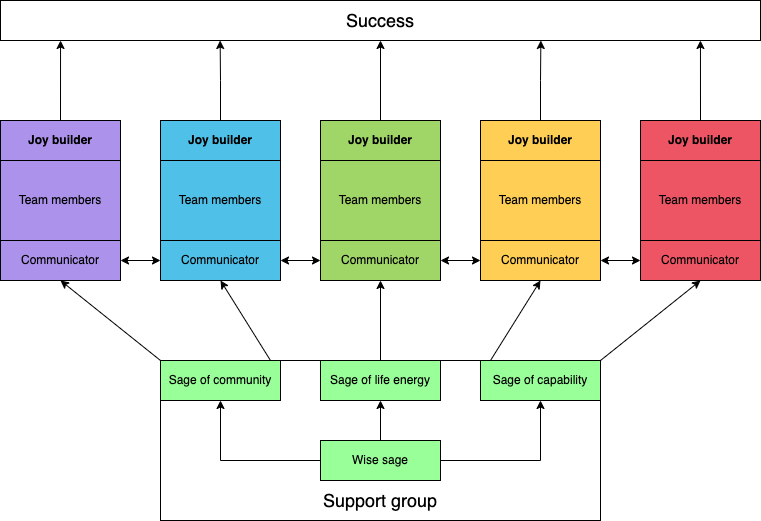

The diagram above was exported from draw.io. Its source (the exported page's mxGraphModel, read from the mxfile embedded in the PNG):
<mxGraphModel dx="1258" dy="741" grid="1" gridSize="10" guides="1" tooltips="1" connect="1" arrows="1" fold="1" page="1" pageScale="1" pageWidth="1169" pageHeight="827" math="0" shadow="0">
  <root>
    <mxCell id="0" />
    <mxCell id="1" parent="0" />
    <mxCell id="pT5YKi8zZJ088qD8i3Px-28" value="" style="rounded=0;whiteSpace=wrap;html=1;" parent="1" vertex="1">
      <mxGeometry x="360" y="440" width="440" height="160" as="geometry" />
    </mxCell>
    <mxCell id="pT5YKi8zZJ088qD8i3Px-5" style="edgeStyle=orthogonalEdgeStyle;rounded=0;orthogonalLoop=1;jettySize=auto;html=1;exitX=0.5;exitY=0;exitDx=0;exitDy=0;entryX=0.5;entryY=1;entryDx=0;entryDy=0;" parent="1" source="pT5YKi8zZJ088qD8i3Px-1" target="pT5YKi8zZJ088qD8i3Px-3" edge="1">
      <mxGeometry relative="1" as="geometry" />
    </mxCell>
    <mxCell id="pT5YKi8zZJ088qD8i3Px-6" style="edgeStyle=orthogonalEdgeStyle;rounded=0;orthogonalLoop=1;jettySize=auto;html=1;exitX=1;exitY=0.5;exitDx=0;exitDy=0;entryX=0.5;entryY=1;entryDx=0;entryDy=0;" parent="1" source="pT5YKi8zZJ088qD8i3Px-1" target="pT5YKi8zZJ088qD8i3Px-2" edge="1">
      <mxGeometry relative="1" as="geometry" />
    </mxCell>
    <mxCell id="pT5YKi8zZJ088qD8i3Px-7" style="edgeStyle=orthogonalEdgeStyle;rounded=0;orthogonalLoop=1;jettySize=auto;html=1;exitX=0;exitY=0.5;exitDx=0;exitDy=0;entryX=0.5;entryY=1;entryDx=0;entryDy=0;" parent="1" source="pT5YKi8zZJ088qD8i3Px-1" target="pT5YKi8zZJ088qD8i3Px-4" edge="1">
      <mxGeometry relative="1" as="geometry" />
    </mxCell>
    <mxCell id="pT5YKi8zZJ088qD8i3Px-1" value="Wise sage" style="rounded=0;whiteSpace=wrap;html=1;fillColor=#99FF99;" parent="1" vertex="1">
      <mxGeometry x="520" y="520" width="120" height="40" as="geometry" />
    </mxCell>
    <mxCell id="pT5YKi8zZJ088qD8i3Px-2" value="Sage of capability" style="rounded=0;whiteSpace=wrap;html=1;fillColor=#99FF99;" parent="1" vertex="1">
      <mxGeometry x="680" y="440" width="120" height="40" as="geometry" />
    </mxCell>
    <mxCell id="pT5YKi8zZJ088qD8i3Px-3" value="Sage of life energy" style="rounded=0;whiteSpace=wrap;html=1;fillColor=#99FF99;" parent="1" vertex="1">
      <mxGeometry x="520" y="440" width="120" height="40" as="geometry" />
    </mxCell>
    <mxCell id="pT5YKi8zZJ088qD8i3Px-4" value="Sage of community" style="rounded=0;whiteSpace=wrap;html=1;fillColor=#99FF99;" parent="1" vertex="1">
      <mxGeometry x="360" y="440" width="120" height="40" as="geometry" />
    </mxCell>
    <mxCell id="geH5l1dK48BgmDLCRVRE-3" style="edgeStyle=orthogonalEdgeStyle;rounded=0;orthogonalLoop=1;jettySize=auto;html=1;exitX=0.5;exitY=0;exitDx=0;exitDy=0;entryX=0.079;entryY=1;entryDx=0;entryDy=0;entryPerimeter=0;" edge="1" parent="1" source="pT5YKi8zZJ088qD8i3Px-24" target="geH5l1dK48BgmDLCRVRE-2">
      <mxGeometry relative="1" as="geometry" />
    </mxCell>
    <mxCell id="pT5YKi8zZJ088qD8i3Px-24" value="&lt;b&gt;Joy builder&lt;/b&gt;" style="rounded=0;whiteSpace=wrap;html=1;fillColor=#AC92EB;" parent="1" vertex="1">
      <mxGeometry x="200" y="200" width="120" height="40" as="geometry" />
    </mxCell>
    <mxCell id="pT5YKi8zZJ088qD8i3Px-25" value="Communicator" style="rounded=0;whiteSpace=wrap;html=1;fillColor=#AC92EB;" parent="1" vertex="1">
      <mxGeometry x="200" y="320" width="120" height="40" as="geometry" />
    </mxCell>
    <mxCell id="pT5YKi8zZJ088qD8i3Px-27" value="Team members" style="rounded=0;whiteSpace=wrap;html=1;fillColor=#AC92EB;" parent="1" vertex="1">
      <mxGeometry x="200" y="240" width="120" height="80" as="geometry" />
    </mxCell>
    <mxCell id="geH5l1dK48BgmDLCRVRE-4" style="edgeStyle=orthogonalEdgeStyle;rounded=0;orthogonalLoop=1;jettySize=auto;html=1;exitX=0.5;exitY=0;exitDx=0;exitDy=0;entryX=0.289;entryY=1;entryDx=0;entryDy=0;entryPerimeter=0;" edge="1" parent="1" source="pT5YKi8zZJ088qD8i3Px-29" target="geH5l1dK48BgmDLCRVRE-2">
      <mxGeometry relative="1" as="geometry" />
    </mxCell>
    <mxCell id="pT5YKi8zZJ088qD8i3Px-29" value="&lt;b&gt;Joy builder&lt;/b&gt;" style="rounded=0;whiteSpace=wrap;html=1;fillColor=#4FC1E8;" parent="1" vertex="1">
      <mxGeometry x="360" y="200" width="120" height="40" as="geometry" />
    </mxCell>
    <mxCell id="pT5YKi8zZJ088qD8i3Px-30" value="Communicator" style="rounded=0;whiteSpace=wrap;html=1;fillColor=#4FC1E8;" parent="1" vertex="1">
      <mxGeometry x="360" y="320" width="120" height="40" as="geometry" />
    </mxCell>
    <mxCell id="pT5YKi8zZJ088qD8i3Px-32" value="Team members" style="rounded=0;whiteSpace=wrap;html=1;fillColor=#4FC1E8;" parent="1" vertex="1">
      <mxGeometry x="360" y="240" width="120" height="80" as="geometry" />
    </mxCell>
    <mxCell id="geH5l1dK48BgmDLCRVRE-5" style="edgeStyle=orthogonalEdgeStyle;rounded=0;orthogonalLoop=1;jettySize=auto;html=1;exitX=0.5;exitY=0;exitDx=0;exitDy=0;entryX=0.5;entryY=1;entryDx=0;entryDy=0;" edge="1" parent="1" source="pT5YKi8zZJ088qD8i3Px-33" target="geH5l1dK48BgmDLCRVRE-2">
      <mxGeometry relative="1" as="geometry" />
    </mxCell>
    <mxCell id="pT5YKi8zZJ088qD8i3Px-33" value="&lt;b&gt;Joy builder&lt;/b&gt;" style="rounded=0;whiteSpace=wrap;html=1;fillColor=#A0D568;" parent="1" vertex="1">
      <mxGeometry x="520" y="200" width="120" height="40" as="geometry" />
    </mxCell>
    <mxCell id="pT5YKi8zZJ088qD8i3Px-34" value="Communicator" style="rounded=0;whiteSpace=wrap;html=1;fillColor=#A0D568;" parent="1" vertex="1">
      <mxGeometry x="520" y="320" width="120" height="40" as="geometry" />
    </mxCell>
    <mxCell id="pT5YKi8zZJ088qD8i3Px-36" value="Team members" style="rounded=0;whiteSpace=wrap;html=1;fillColor=#A0D568;" parent="1" vertex="1">
      <mxGeometry x="520" y="240" width="120" height="80" as="geometry" />
    </mxCell>
    <mxCell id="geH5l1dK48BgmDLCRVRE-6" style="edgeStyle=orthogonalEdgeStyle;rounded=0;orthogonalLoop=1;jettySize=auto;html=1;exitX=0.5;exitY=0;exitDx=0;exitDy=0;entryX=0.711;entryY=1;entryDx=0;entryDy=0;entryPerimeter=0;" edge="1" parent="1" source="pT5YKi8zZJ088qD8i3Px-37" target="geH5l1dK48BgmDLCRVRE-2">
      <mxGeometry relative="1" as="geometry" />
    </mxCell>
    <mxCell id="pT5YKi8zZJ088qD8i3Px-37" value="&lt;b&gt;Joy builder&lt;/b&gt;" style="rounded=0;whiteSpace=wrap;html=1;fillColor=#FFCE54;" parent="1" vertex="1">
      <mxGeometry x="680" y="200" width="120" height="40" as="geometry" />
    </mxCell>
    <mxCell id="pT5YKi8zZJ088qD8i3Px-38" value="Communicator" style="rounded=0;whiteSpace=wrap;html=1;fillColor=#FFCE54;" parent="1" vertex="1">
      <mxGeometry x="680" y="320" width="120" height="40" as="geometry" />
    </mxCell>
    <mxCell id="pT5YKi8zZJ088qD8i3Px-40" value="Team members" style="rounded=0;whiteSpace=wrap;html=1;fillColor=#FFCE54;" parent="1" vertex="1">
      <mxGeometry x="680" y="240" width="120" height="80" as="geometry" />
    </mxCell>
    <mxCell id="geH5l1dK48BgmDLCRVRE-8" style="edgeStyle=orthogonalEdgeStyle;rounded=0;orthogonalLoop=1;jettySize=auto;html=1;exitX=0.5;exitY=0;exitDx=0;exitDy=0;entryX=0.921;entryY=1;entryDx=0;entryDy=0;entryPerimeter=0;" edge="1" parent="1" source="pT5YKi8zZJ088qD8i3Px-41" target="geH5l1dK48BgmDLCRVRE-2">
      <mxGeometry relative="1" as="geometry" />
    </mxCell>
    <mxCell id="pT5YKi8zZJ088qD8i3Px-41" value="&lt;b&gt;Joy builder&lt;/b&gt;" style="rounded=0;whiteSpace=wrap;html=1;fillColor=#ED5564;" parent="1" vertex="1">
      <mxGeometry x="840" y="200" width="120" height="40" as="geometry" />
    </mxCell>
    <mxCell id="pT5YKi8zZJ088qD8i3Px-42" value="Communicator" style="rounded=0;whiteSpace=wrap;html=1;fillColor=#ED5564;" parent="1" vertex="1">
      <mxGeometry x="840" y="320" width="120" height="40" as="geometry" />
    </mxCell>
    <mxCell id="pT5YKi8zZJ088qD8i3Px-44" value="Team members" style="rounded=0;whiteSpace=wrap;html=1;fillColor=#ED5564;" parent="1" vertex="1">
      <mxGeometry x="840" y="240" width="120" height="80" as="geometry" />
    </mxCell>
    <mxCell id="pT5YKi8zZJ088qD8i3Px-47" value="" style="endArrow=classic;html=1;rounded=0;exitX=0;exitY=0;exitDx=0;exitDy=0;entryX=0.5;entryY=1;entryDx=0;entryDy=0;" parent="1" source="pT5YKi8zZJ088qD8i3Px-28" target="pT5YKi8zZJ088qD8i3Px-25" edge="1">
      <mxGeometry width="50" height="50" relative="1" as="geometry">
        <mxPoint x="150" y="430" as="sourcePoint" />
        <mxPoint x="200" y="380" as="targetPoint" />
      </mxGeometry>
    </mxCell>
    <mxCell id="pT5YKi8zZJ088qD8i3Px-48" value="" style="endArrow=classic;html=1;rounded=0;exitX=1;exitY=0;exitDx=0;exitDy=0;entryX=0.5;entryY=1;entryDx=0;entryDy=0;" parent="1" source="pT5YKi8zZJ088qD8i3Px-28" target="pT5YKi8zZJ088qD8i3Px-42" edge="1">
      <mxGeometry width="50" height="50" relative="1" as="geometry">
        <mxPoint x="960" y="520" as="sourcePoint" />
        <mxPoint x="1010" y="470" as="targetPoint" />
      </mxGeometry>
    </mxCell>
    <mxCell id="pT5YKi8zZJ088qD8i3Px-49" value="" style="endArrow=classic;html=1;rounded=0;exitX=0.25;exitY=0;exitDx=0;exitDy=0;entryX=0.5;entryY=1;entryDx=0;entryDy=0;" parent="1" source="pT5YKi8zZJ088qD8i3Px-28" target="pT5YKi8zZJ088qD8i3Px-30" edge="1">
      <mxGeometry width="50" height="50" relative="1" as="geometry">
        <mxPoint x="500" y="420" as="sourcePoint" />
        <mxPoint x="550" y="370" as="targetPoint" />
      </mxGeometry>
    </mxCell>
    <mxCell id="pT5YKi8zZJ088qD8i3Px-50" value="" style="endArrow=classic;html=1;rounded=0;exitX=0.75;exitY=0;exitDx=0;exitDy=0;entryX=0.5;entryY=1;entryDx=0;entryDy=0;" parent="1" source="pT5YKi8zZJ088qD8i3Px-28" target="pT5YKi8zZJ088qD8i3Px-38" edge="1">
      <mxGeometry width="50" height="50" relative="1" as="geometry">
        <mxPoint x="580" y="420" as="sourcePoint" />
        <mxPoint x="630" y="370" as="targetPoint" />
      </mxGeometry>
    </mxCell>
    <mxCell id="pT5YKi8zZJ088qD8i3Px-51" value="" style="endArrow=classic;html=1;rounded=0;exitX=0.5;exitY=0;exitDx=0;exitDy=0;entryX=0.5;entryY=1;entryDx=0;entryDy=0;" parent="1" source="pT5YKi8zZJ088qD8i3Px-28" target="pT5YKi8zZJ088qD8i3Px-34" edge="1">
      <mxGeometry width="50" height="50" relative="1" as="geometry">
        <mxPoint x="630" y="430" as="sourcePoint" />
        <mxPoint x="680" y="380" as="targetPoint" />
      </mxGeometry>
    </mxCell>
    <mxCell id="pT5YKi8zZJ088qD8i3Px-52" value="" style="endArrow=classic;startArrow=classic;html=1;rounded=0;exitX=1;exitY=0.5;exitDx=0;exitDy=0;entryX=0;entryY=0.5;entryDx=0;entryDy=0;" parent="1" source="pT5YKi8zZJ088qD8i3Px-25" target="pT5YKi8zZJ088qD8i3Px-30" edge="1">
      <mxGeometry width="50" height="50" relative="1" as="geometry">
        <mxPoint x="340" y="440" as="sourcePoint" />
        <mxPoint x="390" y="390" as="targetPoint" />
      </mxGeometry>
    </mxCell>
    <mxCell id="pT5YKi8zZJ088qD8i3Px-53" value="" style="endArrow=classic;startArrow=classic;html=1;rounded=0;exitX=1;exitY=0.5;exitDx=0;exitDy=0;entryX=0;entryY=0.5;entryDx=0;entryDy=0;" parent="1" source="pT5YKi8zZJ088qD8i3Px-30" target="pT5YKi8zZJ088qD8i3Px-34" edge="1">
      <mxGeometry width="50" height="50" relative="1" as="geometry">
        <mxPoint x="490" y="460" as="sourcePoint" />
        <mxPoint x="540" y="410" as="targetPoint" />
      </mxGeometry>
    </mxCell>
    <mxCell id="pT5YKi8zZJ088qD8i3Px-54" value="" style="endArrow=classic;startArrow=classic;html=1;rounded=0;exitX=1;exitY=0.5;exitDx=0;exitDy=0;entryX=0;entryY=0.5;entryDx=0;entryDy=0;" parent="1" source="pT5YKi8zZJ088qD8i3Px-34" target="pT5YKi8zZJ088qD8i3Px-38" edge="1">
      <mxGeometry width="50" height="50" relative="1" as="geometry">
        <mxPoint x="650" y="430" as="sourcePoint" />
        <mxPoint x="700" y="380" as="targetPoint" />
      </mxGeometry>
    </mxCell>
    <mxCell id="pT5YKi8zZJ088qD8i3Px-55" value="" style="endArrow=classic;startArrow=classic;html=1;rounded=0;exitX=1;exitY=0.5;exitDx=0;exitDy=0;entryX=0;entryY=0.5;entryDx=0;entryDy=0;" parent="1" source="pT5YKi8zZJ088qD8i3Px-38" target="pT5YKi8zZJ088qD8i3Px-42" edge="1">
      <mxGeometry width="50" height="50" relative="1" as="geometry">
        <mxPoint x="820" y="430" as="sourcePoint" />
        <mxPoint x="870" y="380" as="targetPoint" />
      </mxGeometry>
    </mxCell>
    <mxCell id="geH5l1dK48BgmDLCRVRE-2" value="&lt;font style=&quot;font-size: 18px;&quot;&gt;Success&lt;/font&gt;" style="rounded=0;whiteSpace=wrap;html=1;" vertex="1" parent="1">
      <mxGeometry x="200" y="80" width="760" height="40" as="geometry" />
    </mxCell>
    <mxCell id="geH5l1dK48BgmDLCRVRE-9" value="&lt;font style=&quot;font-size: 18px;&quot;&gt;Support group&lt;/font&gt;" style="text;html=1;strokeColor=none;fillColor=none;align=center;verticalAlign=middle;whiteSpace=wrap;rounded=0;" vertex="1" parent="1">
      <mxGeometry x="440" y="560" width="280" height="40" as="geometry" />
    </mxCell>
  </root>
</mxGraphModel>